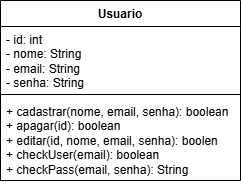

The diagram above was exported from draw.io. Its source (the exported page's mxGraphModel, read from the mxfile embedded in the PNG):
<mxGraphModel dx="683" dy="390" grid="1" gridSize="10" guides="1" tooltips="1" connect="1" arrows="1" fold="1" page="1" pageScale="1" pageWidth="827" pageHeight="1169" math="0" shadow="0">
  <root>
    <mxCell id="0" />
    <mxCell id="1" parent="0" />
    <mxCell id="FghX0fM-jA_iRH_ccCuk-1" value="Usuario" style="swimlane;fontStyle=1;align=center;verticalAlign=top;childLayout=stackLayout;horizontal=1;startSize=26;horizontalStack=0;resizeParent=1;resizeParentMax=0;resizeLast=0;collapsible=1;marginBottom=0;whiteSpace=wrap;html=1;" parent="1" vertex="1">
      <mxGeometry x="60" y="260" width="240" height="180" as="geometry" />
    </mxCell>
    <mxCell id="FghX0fM-jA_iRH_ccCuk-2" value="- id: int&lt;div&gt;- nome: String&lt;/div&gt;&lt;div&gt;- email: String&lt;/div&gt;&lt;div&gt;- senha: String&lt;/div&gt;" style="text;strokeColor=none;fillColor=none;align=left;verticalAlign=top;spacingLeft=4;spacingRight=4;overflow=hidden;rotatable=0;points=[[0,0.5],[1,0.5]];portConstraint=eastwest;whiteSpace=wrap;html=1;" parent="FghX0fM-jA_iRH_ccCuk-1" vertex="1">
      <mxGeometry y="26" width="240" height="64" as="geometry" />
    </mxCell>
    <mxCell id="FghX0fM-jA_iRH_ccCuk-3" value="" style="line;strokeWidth=1;fillColor=none;align=left;verticalAlign=middle;spacingTop=-1;spacingLeft=3;spacingRight=3;rotatable=0;labelPosition=right;points=[];portConstraint=eastwest;strokeColor=inherit;" parent="FghX0fM-jA_iRH_ccCuk-1" vertex="1">
      <mxGeometry y="90" width="240" height="8" as="geometry" />
    </mxCell>
    <mxCell id="FghX0fM-jA_iRH_ccCuk-4" value="+ cadastrar(nome, email, senha): boolean&lt;div&gt;+ apagar(id): boolean&amp;nbsp;&lt;/div&gt;&lt;div&gt;+ editar(id, nome, email, senha): boolen&lt;/div&gt;&lt;div&gt;+ checkUser(email): boolean&lt;/div&gt;&lt;div&gt;+ checkPass(email, senha): String&lt;/div&gt;" style="text;strokeColor=none;fillColor=none;align=left;verticalAlign=top;spacingLeft=4;spacingRight=4;overflow=hidden;rotatable=0;points=[[0,0.5],[1,0.5]];portConstraint=eastwest;whiteSpace=wrap;html=1;" parent="FghX0fM-jA_iRH_ccCuk-1" vertex="1">
      <mxGeometry y="98" width="240" height="82" as="geometry" />
    </mxCell>
  </root>
</mxGraphModel>